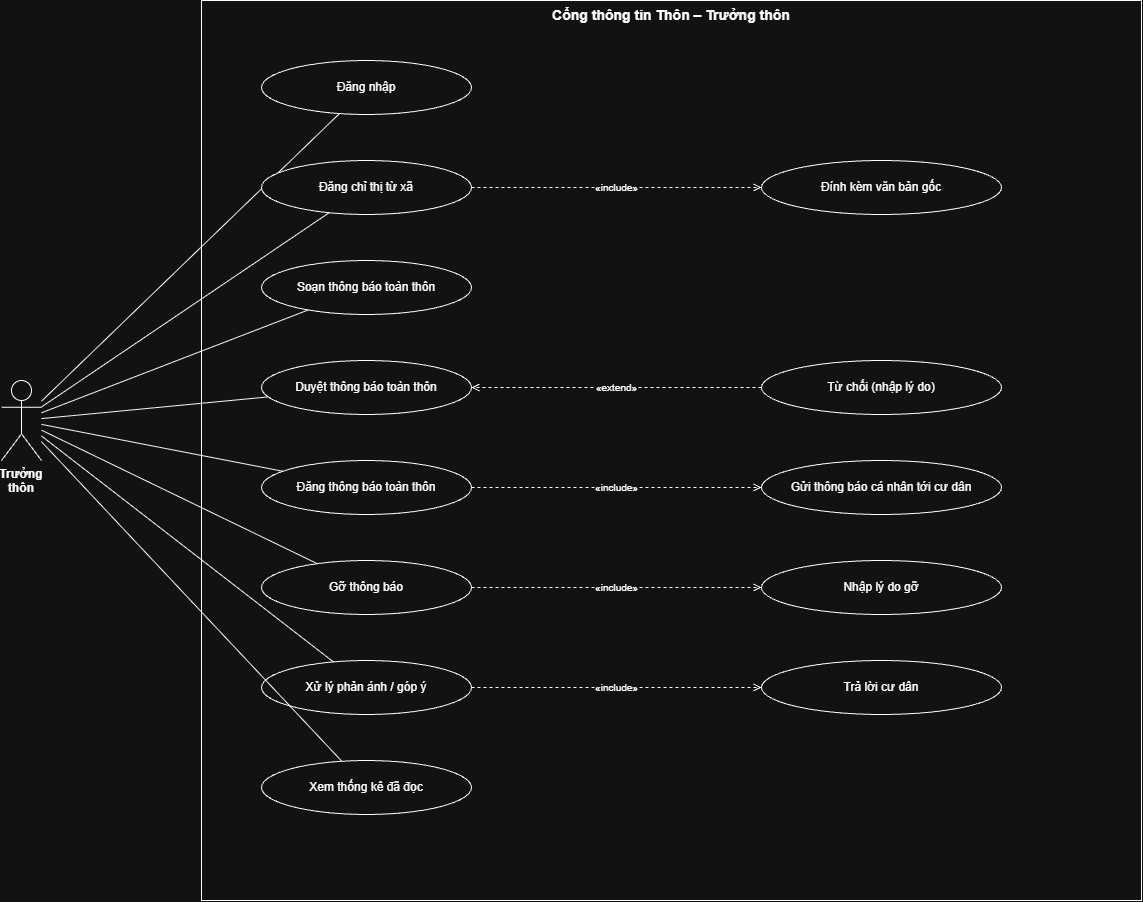

The diagram above was exported from draw.io. Its source (the exported page's mxGraphModel, read from the mxfile embedded in the PNG):
<mxGraphModel dx="1610" dy="942" grid="1" gridSize="10" guides="1" tooltips="1" connect="1" arrows="1" fold="1" page="1" pageScale="1" pageWidth="1600" pageHeight="1200" math="0" shadow="0">
  <root>
    <mxCell id="0" />
    <mxCell id="1" parent="0" />
    <mxCell id="n2" parent="1" style="rounded=0;whiteSpace=wrap;html=1;verticalAlign=top;fillColor=none;fontStyle=1;fontSize=14;" value="Cổng thông tin Thôn – Trưởng thôn" vertex="1">
      <mxGeometry height="900" width="940" x="300" y="30" as="geometry" />
    </mxCell>
    <mxCell id="n3" parent="1" style="shape=umlActor;verticalLabelPosition=bottom;verticalAlign=top;html=1;whiteSpace=wrap;fontStyle=1;" value="Trưởng thôn" vertex="1">
      <mxGeometry height="80" width="40" x="100" y="410" as="geometry" />
    </mxCell>
    <mxCell id="n4" parent="1" style="ellipse;whiteSpace=wrap;html=1;" value="Đăng nhập" vertex="1">
      <mxGeometry height="54" width="210" x="360" y="90" as="geometry" />
    </mxCell>
    <mxCell id="n5" edge="1" parent="1" source="n3" style="endArrow=none;html=1;" target="n4" value="">
      <mxGeometry relative="1" as="geometry" />
    </mxCell>
    <mxCell id="n6" parent="1" style="ellipse;whiteSpace=wrap;html=1;" value="Đăng chỉ thị từ xã" vertex="1">
      <mxGeometry height="54" width="210" x="360" y="190" as="geometry" />
    </mxCell>
    <mxCell id="n7" edge="1" parent="1" source="n3" style="endArrow=none;html=1;" target="n6" value="">
      <mxGeometry relative="1" as="geometry" />
    </mxCell>
    <mxCell id="n8" parent="1" style="ellipse;whiteSpace=wrap;html=1;" value="Đính kèm văn bản gốc" vertex="1">
      <mxGeometry height="54" width="240" x="860" y="190" as="geometry" />
    </mxCell>
    <mxCell id="n9" edge="1" parent="1" source="n6" style="endArrow=open;dashed=1;html=1;fontSize=10;labelBackgroundColor=#ffffff;" target="n8" value="«include»">
      <mxGeometry relative="1" as="geometry" />
    </mxCell>
    <mxCell id="n10" parent="1" style="ellipse;whiteSpace=wrap;html=1;" value="Soạn thông báo toàn thôn" vertex="1">
      <mxGeometry height="54" width="210" x="360" y="290" as="geometry" />
    </mxCell>
    <mxCell id="n11" edge="1" parent="1" source="n3" style="endArrow=none;html=1;" target="n10" value="">
      <mxGeometry relative="1" as="geometry" />
    </mxCell>
    <mxCell id="n12" parent="1" style="ellipse;whiteSpace=wrap;html=1;" value="Duyệt thông báo toàn thôn" vertex="1">
      <mxGeometry height="54" width="210" x="360" y="390" as="geometry" />
    </mxCell>
    <mxCell id="n13" edge="1" parent="1" source="n3" style="endArrow=none;html=1;" target="n12" value="">
      <mxGeometry relative="1" as="geometry" />
    </mxCell>
    <mxCell id="n14" parent="1" style="ellipse;whiteSpace=wrap;html=1;" value="Từ chối (nhập lý do)" vertex="1">
      <mxGeometry height="54" width="240" x="860" y="390" as="geometry" />
    </mxCell>
    <mxCell id="n15" edge="1" parent="1" source="n14" style="endArrow=open;dashed=1;html=1;fontSize=10;labelBackgroundColor=#ffffff;" target="n12" value="«extend»">
      <mxGeometry relative="1" as="geometry" />
    </mxCell>
    <mxCell id="n16" parent="1" style="ellipse;whiteSpace=wrap;html=1;" value="Đăng thông báo toàn thôn" vertex="1">
      <mxGeometry height="54" width="210" x="360" y="490" as="geometry" />
    </mxCell>
    <mxCell id="n17" edge="1" parent="1" source="n3" style="endArrow=none;html=1;" target="n16" value="">
      <mxGeometry relative="1" as="geometry" />
    </mxCell>
    <mxCell id="n18" parent="1" style="ellipse;whiteSpace=wrap;html=1;" value="Gửi thông báo cá nhân tới cư dân" vertex="1">
      <mxGeometry height="54" width="240" x="860" y="490" as="geometry" />
    </mxCell>
    <mxCell id="n19" edge="1" parent="1" source="n16" style="endArrow=open;dashed=1;html=1;fontSize=10;labelBackgroundColor=#ffffff;" target="n18" value="«include»">
      <mxGeometry relative="1" as="geometry" />
    </mxCell>
    <mxCell id="n20" parent="1" style="ellipse;whiteSpace=wrap;html=1;" value="Gỡ thông báo" vertex="1">
      <mxGeometry height="54" width="210" x="360" y="590" as="geometry" />
    </mxCell>
    <mxCell id="n21" edge="1" parent="1" source="n3" style="endArrow=none;html=1;" target="n20" value="">
      <mxGeometry relative="1" as="geometry" />
    </mxCell>
    <mxCell id="n22" parent="1" style="ellipse;whiteSpace=wrap;html=1;" value="Nhập lý do gỡ" vertex="1">
      <mxGeometry height="54" width="240" x="860" y="590" as="geometry" />
    </mxCell>
    <mxCell id="n23" edge="1" parent="1" source="n20" style="endArrow=open;dashed=1;html=1;fontSize=10;labelBackgroundColor=#ffffff;" target="n22" value="«include»">
      <mxGeometry relative="1" as="geometry" />
    </mxCell>
    <mxCell id="n24" parent="1" style="ellipse;whiteSpace=wrap;html=1;" value="Xử lý phản ánh / góp ý" vertex="1">
      <mxGeometry height="54" width="210" x="360" y="690" as="geometry" />
    </mxCell>
    <mxCell id="n25" edge="1" parent="1" source="n3" style="endArrow=none;html=1;" target="n24" value="">
      <mxGeometry relative="1" as="geometry" />
    </mxCell>
    <mxCell id="n26" parent="1" style="ellipse;whiteSpace=wrap;html=1;" value="Trả lời cư dân" vertex="1">
      <mxGeometry height="54" width="240" x="860" y="690" as="geometry" />
    </mxCell>
    <mxCell id="n27" edge="1" parent="1" source="n24" style="endArrow=open;dashed=1;html=1;fontSize=10;labelBackgroundColor=#ffffff;" target="n26" value="«include»">
      <mxGeometry relative="1" as="geometry" />
    </mxCell>
    <mxCell id="n28" parent="1" style="ellipse;whiteSpace=wrap;html=1;" value="Xem thống kê đã đọc" vertex="1">
      <mxGeometry height="54" width="210" x="360" y="790" as="geometry" />
    </mxCell>
    <mxCell id="n29" edge="1" parent="1" source="n3" style="endArrow=none;html=1;" target="n28" value="">
      <mxGeometry relative="1" as="geometry" />
    </mxCell>
  </root>
</mxGraphModel>